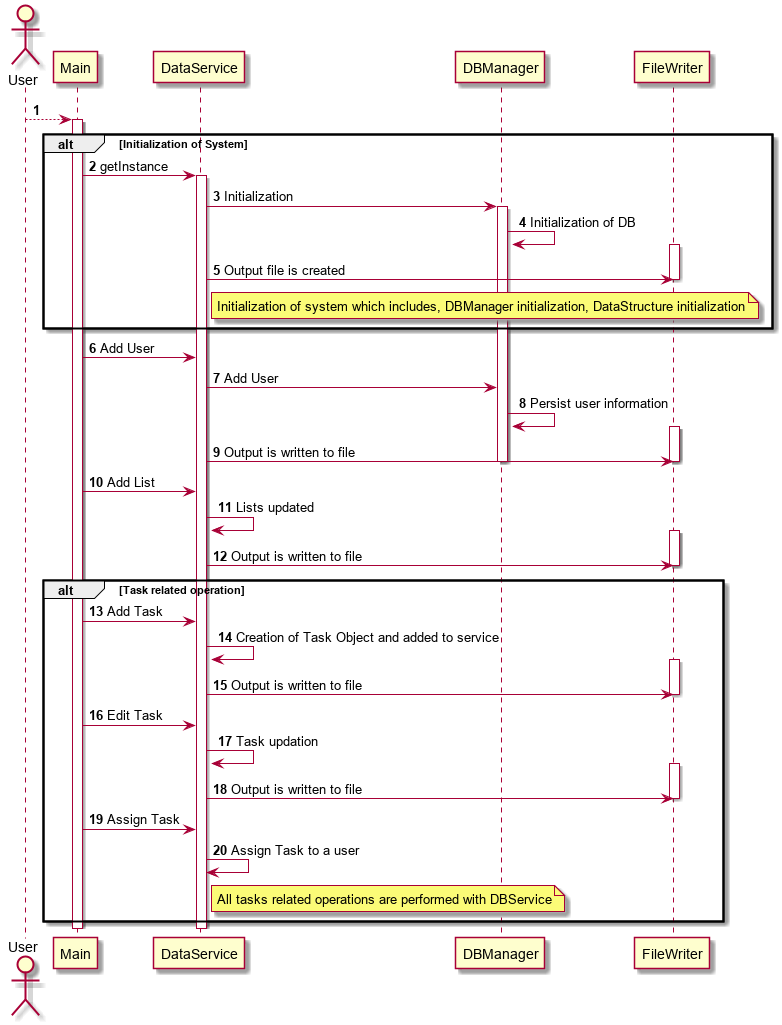

The diagram above was rendered by PlantUML. Its source (embedded in the PNG):
@startuml
autonumber
actor User
User --> Main
activate Main
alt Initialization of System
Main -> DataService: getInstance
activate DataService
DataService -> DBManager: Initialization
activate DBManager
DBManager -> DBManager: Initialization of DB
activate FileWriter
DataService -> FileWriter: Output file is created
Deactivate FileWriter

note right of DataService: Initialization of system which includes, DBManager initialization, DataStructure initialization
end

Main -> DataService: Add User
DataService -> DBManager: Add User
DBManager -> DBManager: Persist user information
activate FileWriter
DataService -> FileWriter: Output is written to file
Deactivate FileWriter
Deactivate DBManager

Main -> DataService: Add List
DataService -> DataService: Lists updated
activate FileWriter
DataService -> FileWriter: Output is written to file
Deactivate FileWriter
alt Task related operation
Main -> DataService: Add Task
DataService -> DataService: Creation of Task Object and added to service
activate FileWriter
DataService -> FileWriter: Output is written to file
Deactivate FileWriter
Main -> DataService: Edit Task
DataService -> DataService: Task updation
activate FileWriter
DataService -> FileWriter: Output is written to file
Deactivate FileWriter
Main -> DataService: Assign Task
DataService -> DataService: Assign Task to a user
note right of DataService: All tasks related operations are performed with DBService
end

Deactivate DataService
Deactivate Main


@enduml